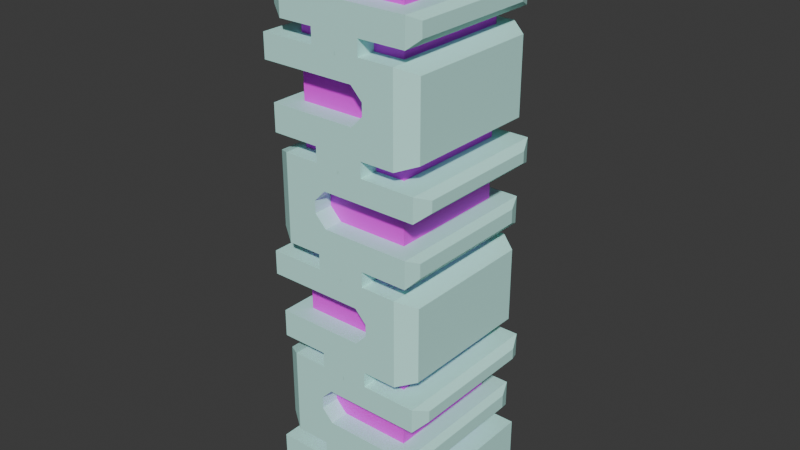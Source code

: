 # Source: Building4.blend  (saved by Blender 4.3.34; exported with 4.5.12 LTS)
import bpy
from mathutils import Matrix  # noqa: F401  (used for matrix-valued properties, if any)

bpy.ops.wm.read_factory_settings(use_empty=True)
scene = bpy.context.scene
scene.name = 'Scene'

# ---- materials (node trees are filled in below, after node groups)
mat_mat_detail = bpy.data.materials.new('Mat_Detail')
mat_mat_building = bpy.data.materials.new('Mat_Building')

# ---- material node trees
mat_mat_detail.use_nodes = True; mat_mat_detail.node_tree.nodes.clear()
_N = mat_mat_detail.node_tree.nodes; _L = mat_mat_detail.node_tree.links
n0 = _N.new('ShaderNodeBsdfPrincipled'); n0.name = 'Principled BSDF'; n0.location = (10, 300)
n0.inputs[0].default_value = (1.0, 0.0, 0.951, 1.0)
n1 = _N.new('ShaderNodeOutputMaterial'); n1.name = 'Material Output'; n1.location = (300, 300)
_L.new(n0.outputs[0], n1.inputs[0])
n1.is_active_output = True
mat_mat_building.use_nodes = True; mat_mat_building.node_tree.nodes.clear()
_N = mat_mat_building.node_tree.nodes; _L = mat_mat_building.node_tree.links
n0 = _N.new('ShaderNodeBsdfPrincipled'); n0.name = 'Principled BSDF'; n0.location = (10, 300)
n0.inputs[0].default_value = (0.5729, 1.0, 0.9191, 1.0)
n1 = _N.new('ShaderNodeOutputMaterial'); n1.name = 'Material Output'; n1.location = (300, 300)
_L.new(n0.outputs[0], n1.inputs[0])
n1.is_active_output = True

# ---- world
world_world = bpy.data.worlds.new('World'); scene.world = world_world
world_world.use_nodes = True; world_world.node_tree.nodes.clear()
_N = world_world.node_tree.nodes; _L = world_world.node_tree.links
n0 = _N.new('ShaderNodeOutputWorld'); n0.name = 'World Output'; n0.location = (300, 300)
n1 = _N.new('ShaderNodeBackground'); n1.name = 'Background'; n1.location = (10, 300)
n1.inputs[0].default_value = (0.05088, 0.05088, 0.05088, 1.0)
_L.new(n1.outputs[0], n0.inputs[0])
n0.is_active_output = True
world_world.color = (0.05088, 0.05088, 0.05088)
world_world.sun_shadow_jitter_overblur = 0.0

# ---- meshes
me_cube = bpy.data.meshes.new('Cube')
me_cube.from_pydata([(1.0, 1.0, 7.147), (1.0, 1.0, -1.0), (1.0, -1.0, 7.147), (1.0, -1.0, -1.0), (-1.0, 1.0, 7.147), (-1.0, 1.0, -1.0), (-1.0, -1.0, 7.147), (-1.0, -1.0, -1.0), (-1.193, 0.7129, 0.1696), (-1.193, -0.7129, 0.1696), (-1.193, -0.7129, 5.977), (-1.193, 0.7129, 5.977)], [], [(0, 4, 6, 2), (3, 2, 6, 7), (4, 5, 8, 11), (5, 1, 3, 7), (1, 0, 2, 3), (5, 4, 0, 1), (9, 10, 11, 8), (7, 6, 10, 9), (5, 7, 9, 8), (6, 4, 11, 10)])
_uv = me_cube.uv_layers.new(name='UVMap')
_uv.uv.foreach_set('vector', [0.625, 0.5, 0.875, 0.5, 0.875, 0.75, 0.625, 0.75, 0.375, 0.75, 0.625, 0.75, 0.625, 1.0, 0.375, 1.0, 0.625, 0.25, 0.375, 0.25, 0.375, 0.25, 0.625, 0.25, 0.125, 0.5, 0.375, 0.5, 0.375, 0.75, 0.125, 0.75, 0.375, 0.5, 0.625, 0.5, 0.625, 0.75, 0.375, 0.75, 0.375, 0.25, 0.625, 0.25, 0.625, 0.5, 0.375, 0.5, 0.375, 0.0, 0.625, 0.0, 0.625, 0.25, 0.375, 0.25, 0.375, 1.0, 0.625, 1.0, 0.625, 1.0, 0.375, 1.0, 0.125, 0.5, 0.125, 0.75, 0.125, 0.75, 0.125, 0.5, 0.875, 0.75, 0.875, 0.5, 0.875, 0.5, 0.875, 0.75])
me_cube.materials.append(mat_mat_detail)
me_cube.use_mirror_vertex_groups = False
me_cube.update()
me_cube_001 = bpy.data.meshes.new('Cube.001')
me_cube_001.from_pydata([(-0.7483, -1.0, -0.8979), (-0.7483, -1.0, 0.1929), (-0.7483, 1.0, -0.8979), (-0.7483, 1.0, 0.1929), (0.8964, -1.0, -0.8979), (1.0, -1.0, 0.1929), (0.8964, 1.0, -0.8979), (1.0, 1.0, 0.1929), (0.0, 1.0, -0.8979), (0.0, 1.0, 0.1929), (0.0, -1.0, -0.8979), (0.0, -1.0, 0.1929), (-0.7483, -1.0, -0.5579), (-0.7483, 1.0, -0.5579), (0.8964, 1.0, -0.5579), (0.8964, -1.0, -0.5579), (-0.5052, -1.0, -0.5579), (-0.5052, 1.0, -0.5579), (0.3028, 1.0, 0.1929), (0.3028, -1.0, -0.8979), (0.3028, 1.0, -0.8979), (0.3028, -1.0, 0.1929), (-0.2024, -1.0, -0.5579), (-0.2024, 1.0, -0.5579), (-0.3133, 1.0, -0.8979), (-0.3133, -1.0, 0.1929), (-0.3133, 1.0, 0.1929), (-0.3133, -1.0, -0.8979), (-0.587, 1.0, -0.5579), (-0.587, -1.0, -0.5579), (-0.7483, -1.0, -0.1067), (-0.7483, 1.0, -0.1067), (1.0, 1.0, -0.1067), (1.0, -1.0, -0.1067), (-0.5052, -1.0, -0.1067), (-0.5052, 1.0, -0.1067), (-0.2024, -1.0, -0.1067), (-0.2024, 1.0, -0.1067), (-0.587, 1.0, -0.1067), (-0.587, -1.0, -0.1067), (-0.7483, 1.0, -0.2571), (-0.7483, 1.0, -0.4075), (-0.5052, -1.0, -0.2571), (-0.5052, -1.0, -0.4075), (-0.5052, 1.0, -0.2571), (-0.5052, 1.0, -0.4075), (-0.3473, -1.0, -0.2571), (-0.3473, -1.0, -0.4075), (-0.3473, 1.0, -0.2571), (-0.3473, 1.0, -0.4075), (-0.587, 1.0, -0.2571), (-0.587, 1.0, -0.4075), (-0.587, -1.0, -0.2571), (-0.587, -1.0, -0.4075), (-0.7483, -1.0, -0.4075), (-0.7483, -1.0, -0.2571), (1.088, 0.8039, 0.1134), (1.088, -0.8039, 0.1134), (1.088, 0.8039, -0.02723), (1.088, -0.8039, -0.02723), (0.961, 0.8262, -0.6393), (0.961, 0.8262, -0.8165), (0.961, -0.8262, -0.8165), (0.961, -0.8262, -0.6393), (-0.9686, 0.8534, -0.816), (-0.9686, -0.8534, -0.816), (-0.9686, -0.8534, -0.1408), (-0.9686, -0.8534, 0.1149), (-0.9686, 0.8534, 0.1149), (-0.9686, 0.8534, -0.5258), (-0.9686, -0.8534, -0.5258), (-0.9686, 0.8534, -0.3975), (-0.9686, -0.8534, -0.2691), (-0.9686, 0.8534, -0.1408), (-0.9686, 0.8534, -0.2691), (-0.9686, -0.8534, -0.3975), (0.3028, 1.0, -1.131), (0.0, 1.0, -1.131), (-0.3133, -1.0, -1.131), (0.0, -1.0, -1.131), (0.3028, -1.0, -1.131), (-0.3133, 1.0, -1.131)], [], [(55, 30, 66, 72), (37, 18, 7, 32), (32, 7, 56, 58), (39, 25, 1, 30), (20, 6, 4, 19), (26, 3, 1, 25), (18, 9, 11, 21), (24, 8, 77, 81), (36, 21, 11, 34), (38, 26, 9, 35), (24, 28, 17, 8), (19, 22, 16, 10), (27, 29, 12, 0), (6, 14, 60, 61), (20, 23, 14, 6), (12, 54, 75, 70), (8, 17, 23, 20), (4, 15, 22, 19), (33, 5, 21, 36), (7, 18, 21, 5), (8, 20, 76, 77), (35, 9, 18, 37), (10, 16, 29, 27), (2, 13, 28, 24), (31, 3, 26, 38), (2, 24, 27, 0), (9, 26, 25, 11), (34, 11, 25, 39), (42, 34, 39, 52), (40, 31, 38, 50), (44, 35, 37, 48), (48, 37, 36, 46), (50, 38, 35, 44), (46, 36, 34, 42), (52, 39, 30, 55), (22, 15, 14, 23), (36, 37, 32, 33), (31, 40, 74, 73), (30, 1, 67, 66), (41, 13, 69, 71), (29, 53, 54, 12), (53, 52, 55, 54), (22, 47, 43, 16), (47, 46, 42, 43), (28, 51, 45, 17), (51, 50, 44, 45), (23, 49, 47, 22), (49, 48, 46, 47), (17, 45, 49, 23), (45, 44, 48, 49), (13, 41, 51, 28), (41, 40, 50, 51), (16, 43, 53, 29), (43, 42, 52, 53), (58, 56, 57, 59), (7, 5, 57, 56), (5, 33, 59, 57), (33, 32, 58, 59), (61, 60, 63, 62), (15, 4, 62, 63), (4, 6, 61, 62), (14, 15, 63, 60), (66, 67, 68, 73), (65, 70, 69, 64), (72, 66, 73, 74), (70, 75, 71, 69), (75, 72, 74, 71), (1, 3, 68, 67), (40, 41, 71, 74), (54, 55, 72, 75), (3, 31, 73, 68), (13, 2, 64, 69), (0, 12, 70, 65), (2, 0, 65, 64), (81, 77, 79, 78), (77, 76, 80, 79), (19, 10, 79, 80), (27, 24, 81, 78), (20, 19, 80, 76), (10, 27, 78, 79)])
_uv = me_cube_001.uv_layers.new(name='UVMap')
_uv.uv.foreach_set('vector', [0.4679, 1.0, 0.4867, 1.0, 0.4867, 1.0, 0.4679, 1.0, 0.4867, 0.4129, 0.625, 0.4129, 0.625, 0.5, 0.4867, 0.5, 0.4867, 0.5, 0.625, 0.5, 0.625, 0.5, 0.4867, 0.5, 0.4867, 0.9142, 0.625, 0.9142, 0.625, 1.0, 0.4867, 1.0, 0.2879, 0.5, 0.375, 0.5, 0.375, 0.75, 0.2879, 0.75, 0.7892, 0.5, 0.875, 0.5, 0.875, 0.75, 0.7892, 0.75, 0.7121, 0.5, 0.75, 0.5, 0.75, 0.75, 0.7121, 0.75, 0.375, 0.3358, 0.375, 0.375, 0.375, 0.375, 0.375, 0.3358, 0.4867, 0.8371, 0.625, 0.8371, 0.625, 0.875, 0.4867, 0.875, 0.4867, 0.3358, 0.625, 0.3358, 0.625, 0.375, 0.4867, 0.375, 0.375, 0.3358, 0.4303, 0.3358, 0.4303, 0.375, 0.375, 0.375, 0.375, 0.8371, 0.4303, 0.8371, 0.4303, 0.875, 0.375, 0.875, 0.375, 0.9142, 0.4303, 0.9142, 0.4303, 1.0, 0.375, 1.0, 0.375, 0.5, 0.4303, 0.5, 0.4303, 0.5, 0.375, 0.5, 0.375, 0.4129, 0.4303, 0.4129, 0.4303, 0.5, 0.375, 0.5, 0.4303, 1.0, 0.4491, 1.0, 0.4491, 1.0, 0.4303, 1.0, 0.375, 0.375, 0.4303, 0.375, 0.4303, 0.4129, 0.375, 0.4129, 0.375, 0.75, 0.4303, 0.75, 0.4303, 0.8371, 0.375, 0.8371, 0.4867, 0.75, 0.625, 0.75, 0.625, 0.8371, 0.4867, 0.8371, 0.625, 0.5, 0.7121, 0.5, 0.7121, 0.75, 0.625, 0.75, 0.375, 0.375, 0.375, 0.4129, 0.375, 0.4129, 0.375, 0.375, 0.4867, 0.375, 0.625, 0.375, 0.625, 0.4129, 0.4867, 0.4129, 0.375, 0.875, 0.4303, 0.875, 0.4303, 0.9142, 0.375, 0.9142, 0.375, 0.25, 0.4303, 0.25, 0.4303, 0.3358, 0.375, 0.3358, 0.4867, 0.25, 0.625, 0.25, 0.625, 0.3358, 0.4867, 0.3358, 0.125, 0.5, 0.2108, 0.5, 0.2108, 0.75, 0.125, 0.75, 0.75, 0.5, 0.7892, 0.5, 0.7892, 0.75, 0.75, 0.75, 0.4867, 0.875, 0.625, 0.875, 0.625, 0.9142, 0.4867, 0.9142, 0.4679, 0.875, 0.4867, 0.875, 0.4867, 0.9142, 0.4679, 0.9142, 0.4679, 0.25, 0.4867, 0.25, 0.4867, 0.3358, 0.4679, 0.3358, 0.4679, 0.375, 0.4867, 0.375, 0.4867, 0.4129, 0.4679, 0.4129, 0.4679, 0.4129, 0.4867, 0.4129, 0.4867, 0.8371, 0.4679, 0.8371, 0.4679, 0.3358, 0.4867, 0.3358, 0.4867, 0.375, 0.4679, 0.375, 0.4679, 0.8371, 0.4867, 0.8371, 0.4867, 0.875, 0.4679, 0.875, 0.4679, 0.9142, 0.4867, 0.9142, 0.4867, 1.0, 0.4679, 1.0, 0.4303, 0.8371, 0.4303, 0.75, 0.4303, 0.5, 0.4303, 0.4129, 0.4867, 0.8371, 0.4867, 0.4129, 0.4867, 0.5, 0.4867, 0.75, 0.4867, 0.25, 0.4679, 0.25, 0.4679, 0.25, 0.4867, 0.25, 0.4867, 1.0, 0.625, 1.0, 0.625, 1.0, 0.4867, 1.0, 0.4491, 0.25, 0.4303, 0.25, 0.4303, 0.25, 0.4491, 0.25, 0.4303, 0.9142, 0.4491, 0.9142, 0.4491, 1.0, 0.4303, 1.0, 0.4491, 0.9142, 0.4679, 0.9142, 0.4679, 1.0, 0.4491, 1.0, 0.4303, 0.8371, 0.4491, 0.8371, 0.4491, 0.875, 0.4303, 0.875, 0.4491, 0.8371, 0.4679, 0.8371, 0.4679, 0.875, 0.4491, 0.875, 0.4303, 0.3358, 0.4491, 0.3358, 0.4491, 0.375, 0.4303, 0.375, 0.4491, 0.3358, 0.4679, 0.3358, 0.4679, 0.375, 0.4491, 0.375, 0.4303, 0.4129, 0.4491, 0.4129, 0.4491, 0.8371, 0.4303, 0.8371, 0.4491, 0.4129, 0.4679, 0.4129, 0.4679, 0.8371, 0.4491, 0.8371, 0.4303, 0.375, 0.4491, 0.375, 0.4491, 0.4129, 0.4303, 0.4129, 0.4491, 0.375, 0.4679, 0.375, 0.4679, 0.4129, 0.4491, 0.4129, 0.4303, 0.25, 0.4491, 0.25, 0.4491, 0.3358, 0.4303, 0.3358, 0.4491, 0.25, 0.4679, 0.25, 0.4679, 0.3358, 0.4491, 0.3358, 0.4303, 0.875, 0.4491, 0.875, 0.4491, 0.9142, 0.4303, 0.9142, 0.4491, 0.875, 0.4679, 0.875, 0.4679, 0.9142, 0.4491, 0.9142, 0.4867, 0.5, 0.625, 0.5, 0.625, 0.75, 0.4867, 0.75, 0.625, 0.5, 0.625, 0.75, 0.625, 0.75, 0.625, 0.5, 0.625, 0.75, 0.4867, 0.75, 0.4867, 0.75, 0.625, 0.75, 0.4867, 0.75, 0.4867, 0.5, 0.4867, 0.5, 0.4867, 0.75, 0.375, 0.5, 0.4303, 0.5, 0.4303, 0.75, 0.375, 0.75, 0.4303, 0.75, 0.375, 0.75, 0.375, 0.75, 0.4303, 0.75, 0.375, 0.75, 0.375, 0.5, 0.375, 0.5, 0.375, 0.75, 0.4303, 0.5, 0.4303, 0.75, 0.4303, 0.75, 0.4303, 0.5, 0.4867, 0.0, 0.625, 0.0, 0.625, 0.25, 0.4867, 0.25, 0.375, 0.0, 0.4303, 0.0, 0.4303, 0.25, 0.375, 0.25, 0.4679, 0.0, 0.4867, 0.0, 0.4867, 0.25, 0.4679, 0.25, 0.4303, 0.0, 0.4491, 0.0, 0.4491, 0.25, 0.4303, 0.25, 0.4491, 0.0, 0.4679, 0.0, 0.4679, 0.25, 0.4491, 0.25, 0.875, 0.75, 0.875, 0.5, 0.875, 0.5, 0.875, 0.75, 0.4679, 0.25, 0.4491, 0.25, 0.4491, 0.25, 0.4679, 0.25, 0.4491, 1.0, 0.4679, 1.0, 0.4679, 1.0, 0.4491, 1.0, 0.625, 0.25, 0.4867, 0.25, 0.4867, 0.25, 0.625, 0.25, 0.4303, 0.25, 0.375, 0.25, 0.375, 0.25, 0.4303, 0.25, 0.375, 1.0, 0.4303, 1.0, 0.4303, 1.0, 0.375, 1.0, 0.125, 0.5, 0.125, 0.75, 0.125, 0.75, 0.125, 0.5, 0.2108, 0.5, 0.25, 0.5, 0.25, 0.75, 0.2108, 0.75, 0.25, 0.5, 0.2879, 0.5, 0.2879, 0.75, 0.25, 0.75, 0.375, 0.8371, 0.375, 0.875, 0.375, 0.875, 0.375, 0.8371, 0.2108, 0.75, 0.2108, 0.5, 0.2108, 0.5, 0.2108, 0.75, 0.2879, 0.5, 0.2879, 0.75, 0.2879, 0.75, 0.2879, 0.5, 0.375, 0.875, 0.375, 0.9142, 0.375, 0.9142, 0.375, 0.875])
me_cube_001.materials.append(mat_mat_building)
me_cube_001.update()
me_cube_002 = bpy.data.meshes.new('Cube.002')
me_cube_002.from_pydata([(-1.0, -1.0, -1.0), (-1.0, -1.0, 1.0), (-1.0, 1.0, -1.0), (-1.0, 1.0, 1.0), (1.0, -1.0, -1.0), (1.0, -1.0, 1.0), (1.0, 1.0, -1.0), (1.0, 1.0, 1.0)], [], [(0, 1, 3, 2), (2, 3, 7, 6), (6, 7, 5, 4), (4, 5, 1, 0), (2, 6, 4, 0), (7, 3, 1, 5)])
_uv = me_cube_002.uv_layers.new(name='UVMap')
_uv.uv.foreach_set('vector', [0.375, 0.0, 0.625, 0.0, 0.625, 0.25, 0.375, 0.25, 0.375, 0.25, 0.625, 0.25, 0.625, 0.5, 0.375, 0.5, 0.375, 0.5, 0.625, 0.5, 0.625, 0.75, 0.375, 0.75, 0.375, 0.75, 0.625, 0.75, 0.625, 1.0, 0.375, 1.0, 0.125, 0.5, 0.375, 0.5, 0.375, 0.75, 0.125, 0.75, 0.625, 0.5, 0.875, 0.5, 0.875, 0.75, 0.625, 0.75])
me_cube_002.materials.append(mat_mat_building)
me_cube_002.update()

# ---- objects
ob_cube = bpy.data.objects.new('Cube', me_cube)
ob_cube_001 = bpy.data.objects.new('Cube.001', me_cube_001)
ob_empty = bpy.data.objects.new('Empty', None)
ob_cube_002 = bpy.data.objects.new('Cube.002', me_cube_002)

# ---- transforms, parenting, visibility, modifiers, constraints
ob_cube.location = (0.0, 0.0, 0.5696)
ob_cube.scale = (0.6856, 0.7575, 0.8238)
ob_cube.lock_rotations_4d = False
ob_cube.empty_display_type = 'ARROWS'
ob_cube.lineart.crease_threshold = 0.0
ob_cube_001.location = (0.0, 0.0, 1.344)
_m = ob_cube_001.modifiers.new('Array', 'ARRAY')
_m.count = 5
_m.use_relative_offset = False
_m.use_object_offset = True
_m.offset_object = ob_empty
ob_empty.location = (0.0, 0.0, 2.626)
ob_empty.rotation_euler = (0.0, -0.0, -3.142)
ob_cube_002.location = (0.0, 0.0, -0.1418)
ob_cube_002.scale = (1.001, 1.001, 0.3677)

# ---- collection membership
scene.collection.objects.link(ob_cube)
scene.collection.objects.link(ob_cube_001)
scene.collection.objects.link(ob_empty)
scene.collection.objects.link(ob_cube_002)

# ---- scene / render settings (as saved in the file)
scene.frame_start = 1; scene.frame_end = 250; scene.frame_set(1)
scene.render.engine = 'BLENDER_EEVEE_NEXT'
bpy.context.view_layer.update()

# ---- added for rendering (the .blend has no active camera and no usable light): camera, sun
cam_auto = bpy.data.cameras.new('AutoCamera')
cam_auto.lens = 50.0
cam_auto.sensor_width = 36.0
cam_auto.clip_end = 1000.0
ob_auto_camera = bpy.data.objects.new('AutoCamera', cam_auto)
scene.collection.objects.link(ob_auto_camera)
ob_auto_camera.location = (7.18123, -8.61747, 8.82371)
ob_auto_camera.rotation_euler = (1.09748, -7.21219e-08, 0.694738)
scene.camera = ob_auto_camera
light_auto_sun = bpy.data.lights.new('AutoSun', 'SUN')
light_auto_sun.energy = 3.0
light_auto_sun.angle = 0.0523599
ob_auto_sun = bpy.data.objects.new('AutoSun', light_auto_sun)
scene.collection.objects.link(ob_auto_sun)
ob_auto_sun.rotation_euler = (0.872665, 0.174533, 0.523599)
bpy.context.view_layer.update()
